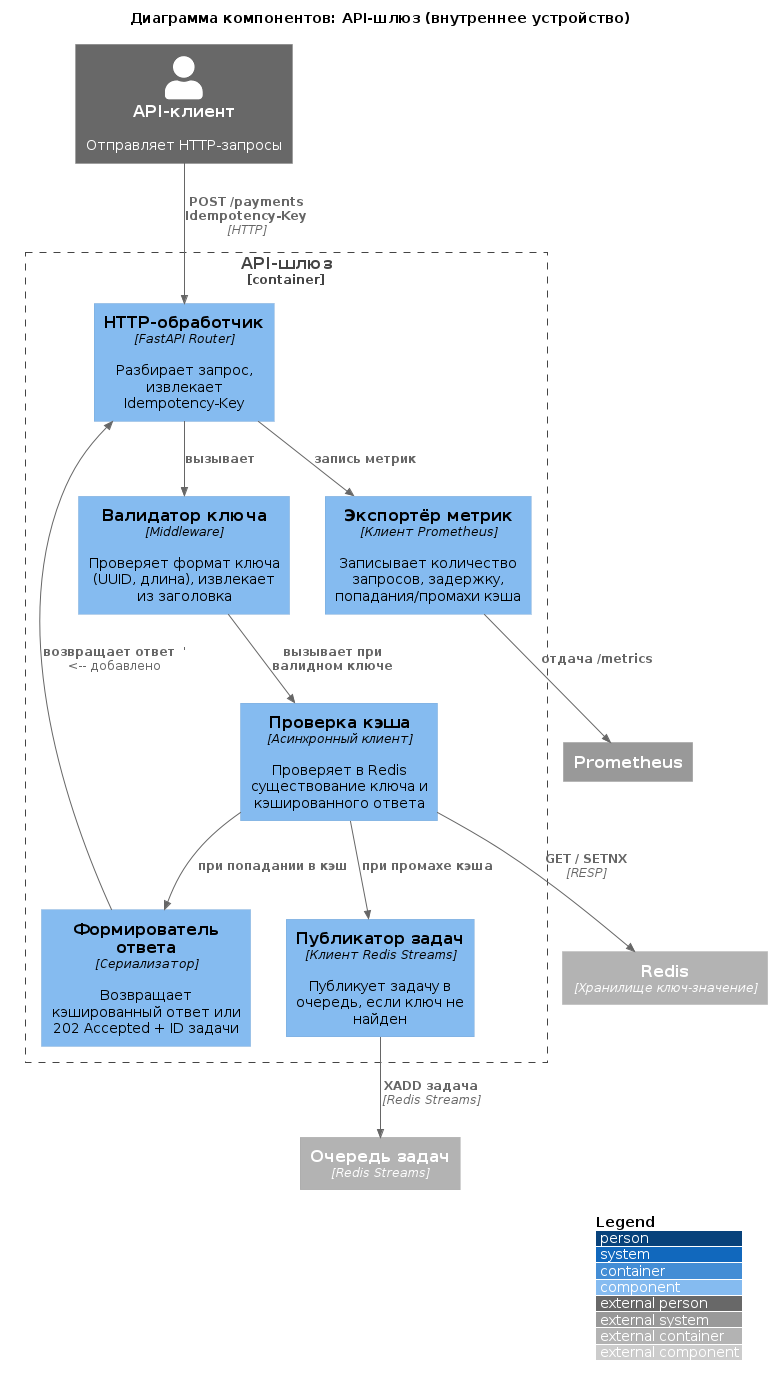

The diagram above was rendered by PlantUML. Its source (embedded in the PNG):
@startuml
!include https://raw.githubusercontent.com/plantuml-stdlib/C4-PlantUML/master/C4_Component.puml

LAYOUT_WITH_LEGEND()

title Диаграмма компонентов: API-шлюз (внутреннее устройство)

Person_Ext(клиент, "API-клиент", "Отправляет HTTP-запросы")

Container_Boundary(шлюз, "API-шлюз") {
    Component(обработчик, "HTTP-обработчик", "FastAPI Router", "Разбирает запрос, извлекает Idempotency-Key")
    Component(валидатор, "Валидатор ключа", "Middleware", "Проверяет формат ключа (UUID, длина), извлекает из заголовка")
    Component(проверка_кэша, "Проверка кэша", "Асинхронный клиент", "Проверяет в Redis существование ключа и кэшированного ответа")
    Component(публикатор, "Публикатор задач", "Клиент Redis Streams", "Публикует задачу в очередь, если ключ не найден")
    Component(формирователь, "Формирователь ответа", "Сериализатор", "Возвращает кэшированный ответ или 202 Accepted + ID задачи")
    Component(метрики, "Экспортёр метрик", "Клиент Prometheus", "Записывает количество запросов, задержку, попадания/промахи кэша")
}

Container_Ext(redis, "Redis", "Хранилище ключ-значение")
Container_Ext(очередь, "Очередь задач", "Redis Streams")
System_Ext(мониторинг, "Prometheus")

' Клиент -> Обработчик
Rel(клиент, обработчик, "POST /payments\nIdempotency-Key", "HTTP")

' Внутренние связи
Rel(обработчик, валидатор, "вызывает")
Rel(валидатор, проверка_кэша, "вызывает при валидном ключе")
Rel(проверка_кэша, redis, "GET / SETNX", "RESP")
Rel(проверка_кэша, публикатор, "при промахе кэша")
Rel(публикатор, очередь, "XADD задача", "Redis Streams")
Rel(проверка_кэша, формирователь, "при попадании в кэш")
Rel(формирователь, обработчик, "возвращает ответ")  ' <-- добавлено
Rel(обработчик, метрики, "запись метрик")
Rel(метрики, мониторинг, "отдача /metrics")
@enduml